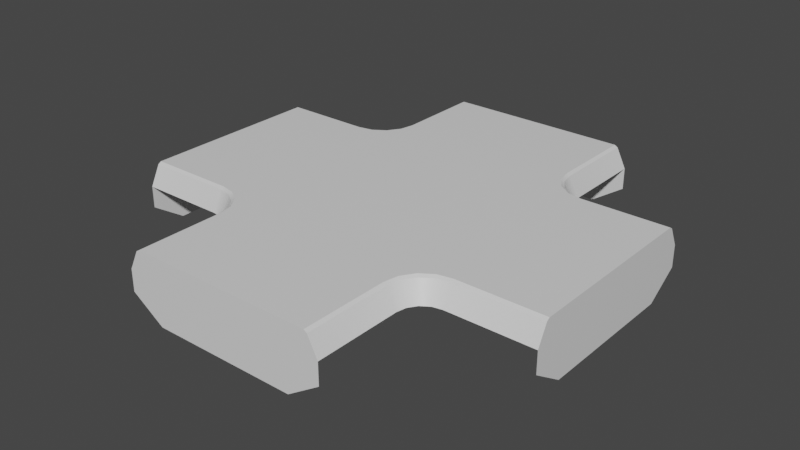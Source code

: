 # Source: Crossroads.blend  (saved by Blender 2.80.74; exported with 4.5.12 LTS)
import bpy
from mathutils import Matrix  # noqa: F401  (used for matrix-valued properties, if any)

bpy.ops.wm.read_factory_settings(use_empty=True)
scene = bpy.context.scene
scene.name = 'Scene'

# ---- collections
col_collection = bpy.data.collections.new('Collection'); scene.collection.children.link(col_collection)

# ---- materials (node trees are filled in below, after node groups)
mat_material_001 = bpy.data.materials.new('Material.001')
mat_material_001.alpha_threshold = 0.0
mat_material_001.use_transparent_shadow = False
mat_material_001.line_color = (0.0, 0.0, 0.0, 1.0)

# ---- node groups
ng_auto_smooth = bpy.data.node_groups.new('Auto Smooth', 'GeometryNodeTree')
_s = ng_auto_smooth.interface.new_socket(name='Geometry', in_out='OUTPUT', socket_type='NodeSocketGeometry')
_s = ng_auto_smooth.interface.new_socket(name='Geometry', in_out='INPUT', socket_type='NodeSocketGeometry')
_s = ng_auto_smooth.interface.new_socket(name='Angle', in_out='INPUT', socket_type='NodeSocketFloat')
_s.subtype = 'ANGLE'
_s.min_value = 0.0
_s.max_value = 3.142
ng_auto_smooth.is_modifier = True
_N = ng_auto_smooth.nodes; _L = ng_auto_smooth.links
n0 = _N.new('NodeGroupOutput'); n0.name = 'Group Output'; n0.location = (480, -100)
n1 = _N.new('NodeGroupInput'); n1.name = 'Group Input'; n1.location = (-420, -300)
n2 = _N.new('NodeGroupInput'); n2.name = 'Group Input.001'; n2.location = (-60, -100)
n3 = _N.new('GeometryNodeSetShadeSmooth'); n3.name = 'Set Shade Smooth'; n3.location = (120, -100)
n3.domain = 'EDGE'
n4 = _N.new('GeometryNodeSetShadeSmooth'); n4.name = 'Set Shade Smooth.001'; n4.location = (300, -100)
n5 = _N.new('GeometryNodeInputMeshEdgeAngle'); n5.name = 'Edge Angle'; n5.location = (-420, -220)
n6 = _N.new('GeometryNodeInputEdgeSmooth'); n6.name = 'Is Edge Smooth'; n6.location = (-60, -160)
n7 = _N.new('GeometryNodeInputShadeSmooth'); n7.name = 'Is Face Smooth'; n7.location = (-240, -340)
n8 = _N.new('FunctionNodeBooleanMath'); n8.name = 'Boolean Math'; n8.location = (-60, -220)
n9 = _N.new('FunctionNodeCompare'); n9.name = 'Compare'; n9.location = (-240, -180)
n9.operation = 'LESS_EQUAL'
_L.new(n5.outputs[0], n9.inputs[0])
_L.new(n4.outputs[0], n0.inputs[0])
_L.new(n1.outputs[1], n9.inputs[1])
_L.new(n9.outputs[0], n8.inputs[0])
_L.new(n7.outputs[0], n8.inputs[1])
_L.new(n2.outputs[0], n3.inputs[0])
_L.new(n6.outputs[0], n3.inputs[1])
_L.new(n3.outputs[0], n4.inputs[0])
_L.new(n8.outputs[0], n3.inputs[2])
n0.is_active_output = True

# ---- material node trees
mat_material_001.use_nodes = True; mat_material_001.node_tree.nodes.clear()
_N = mat_material_001.node_tree.nodes; _L = mat_material_001.node_tree.links
n0 = _N.new('ShaderNodeOutputMaterial'); n0.name = 'Material Output'; n0.location = (300, 300)
n1 = _N.new('ShaderNodeBsdfPrincipled'); n1.name = 'Principled BSDF'; n1.location = (10, 300)
n1.distribution = 'GGX'
n1.subsurface_method = 'BURLEY'
n1.inputs[2].default_value = 0.4
n1.inputs[3].default_value = 1.45
n1.inputs[27].default_value = (0.0, 0.0, 0.0, 1.0)
n1.inputs[28].default_value = 1.0
_L.new(n1.outputs[0], n0.inputs[0])
n0.is_active_output = True

# ---- world
world_world = bpy.data.worlds.new('World'); scene.world = world_world
world_world.use_nodes = True; world_world.node_tree.nodes.clear()
_N = world_world.node_tree.nodes; _L = world_world.node_tree.links
n0 = _N.new('ShaderNodeOutputWorld'); n0.name = 'World Output'; n0.location = (300, 300)
n1 = _N.new('ShaderNodeBackground'); n1.name = 'Background'; n1.location = (10, 300)
n1.inputs[0].default_value = (0.05088, 0.05088, 0.05088, 1.0)
_L.new(n1.outputs[0], n0.inputs[0])
n0.is_active_output = True
world_world.color = (0.05088, 0.05088, 0.05088)
world_world.use_sun_shadow = False
world_world.sun_shadow_jitter_overblur = 0.0

# ---- meshes
me_cube_001 = bpy.data.meshes.new('Cube.001')
me_cube_001.from_pydata([(0.5, 0.1667, 0.05), (0.5, -0.1667, 0.05), (0.5, 0.2417, 7.078e-08), (0.5, -0.2417, -5.96e-08), (0.5, -0.1667, -0.05), (0.5, 0.1667, -0.05), (0.5, 0.2417, -0.05), (0.5, -0.2417, -0.05), (0.3, -0.2417, -5.96e-08), (-0.1667, 0.5, 0.05), (-0.2417, 0.5, 7.078e-08), (0.1667, 0.5, 0.05), (0.2417, 0.5, -5.96e-08), (0.1667, 0.5, -0.05), (-0.1667, 0.5, -0.05), (-0.2417, 0.5, -0.05), (0.2417, 0.5, -0.05), (0.3, 0.2417, 7.078e-08), (-0.5, -0.1667, 0.05), (-0.5, -0.2417, 7.078e-08), (-0.5, 0.1667, 0.05), (-0.5, 0.2417, -5.96e-08), (-0.5, 0.1667, -0.05), (-0.5, -0.1667, -0.05), (-0.5, -0.2417, -0.05), (-0.5, 0.2417, -0.05), (0.1667, -0.5, 0.05), (-0.1667, -0.5, 0.05), (0.2417, -0.5, 7.078e-08), (-0.2417, -0.5, -5.96e-08), (-0.1667, -0.5, -0.05), (0.1667, -0.5, -0.05), (0.2417, -0.5, -0.05), (-0.2417, -0.5, -0.05), (-0.1667, -0.3, 0.05), (0.1667, -0.3, 0.05), (0.2417, -0.3, 7.078e-08), (-0.2417, -0.3, -5.96e-08), (-0.3, 0.1667, 0.05), (-0.3, -0.2417, 8.071e-08), (-0.3, 0.2417, -4.967e-08), (0.1667, 0.3, 0.05), (-0.1667, 0.3, 0.05), (-0.2417, 0.3, 6.085e-08), (0.2417, 0.3, -6.954e-08), (-0.1768, -0.249, 0.05), (-0.2461, -0.2777, -5.96e-08), (-0.2057, -0.2057, 0.05), (-0.2588, -0.2588, -5.96e-08), (-0.249, -0.1768, 0.05), (-0.2777, -0.2461, -5.96e-08), (-0.3, -0.1667, 0.05), (-0.249, 0.1768, 0.05), (-0.2777, 0.2461, -4.967e-08), (-0.2057, 0.2057, 0.05), (-0.2588, 0.2588, -4.967e-08), (-0.1768, 0.249, 0.05), (-0.2461, 0.2777, -4.967e-08), (0.1768, 0.249, 0.05), (0.2461, 0.2777, -6.954e-08), (0.2057, 0.2057, 0.05), (0.2588, 0.2588, -6.954e-08), (0.249, 0.1768, 0.05), (0.2777, 0.2461, -6.954e-08), (0.3, 0.1667, 0.05), (0.1768, -0.249, 0.05), (0.2461, -0.2777, 7.078e-08), (0.2057, -0.2057, 0.05), (0.2588, -0.2588, 7.078e-08), (0.249, -0.1768, 0.05), (0.2777, -0.2461, 7.078e-08), (0.3, -0.1667, 0.05), (0.5, -0.1667, -0.1), (0.5, 0.1667, -0.1), (0.1667, 0.5, -0.1), (-0.1667, 0.5, -0.1), (-0.5, 0.1667, -0.1), (-0.5, -0.1667, -0.1), (-0.1667, -0.5, -0.1), (0.1667, -0.5, -0.1), (0.5, 0.2189, 0.04552), (0.5, 0.2116, 0.05), (0.5, -0.2116, 0.05), (0.5, -0.2189, 0.04552), (-0.2189, 0.5, 0.04552), (-0.2116, 0.5, 0.05), (0.2116, 0.5, 0.05), (0.2189, 0.5, 0.04552), (-0.5, -0.2189, 0.04552), (-0.5, -0.2116, 0.05), (-0.5, 0.2116, 0.05), (-0.5, 0.2189, 0.04552), (0.2189, -0.5, 0.04552), (0.2116, -0.5, 0.05), (-0.2116, -0.5, 0.05), (-0.2189, -0.5, 0.04552), (0.2189, -0.3, 0.04552), (0.2116, -0.3, 0.05), (-0.2116, -0.3, 0.05), (-0.2189, -0.3, 0.04552), (-0.3, 0.2116, 0.05), (-0.3, 0.2189, 0.04552), (-0.2189, 0.3, 0.04552), (-0.2116, 0.3, 0.05), (0.2116, 0.3, 0.05), (0.2189, 0.3, 0.04552), (-0.2183, -0.2662, 0.05), (-0.2251, -0.269, 0.04552), (-0.2375, -0.2375, 0.05), (-0.2427, -0.2427, 0.04552), (-0.2662, -0.2183, 0.05), (-0.269, -0.2251, 0.04552), (-0.3, -0.2116, 0.05), (-0.3, -0.2189, 0.04552), (-0.2662, 0.2183, 0.05), (-0.269, 0.2251, 0.04552), (-0.2375, 0.2375, 0.05), (-0.2427, 0.2427, 0.04552), (-0.2183, 0.2662, 0.05), (-0.2251, 0.269, 0.04552), (0.2183, 0.2662, 0.05), (0.2251, 0.269, 0.04552), (0.2375, 0.2375, 0.05), (0.2427, 0.2427, 0.04552), (0.2662, 0.2183, 0.05), (0.269, 0.2251, 0.04552), (0.3, 0.2116, 0.05), (0.3, 0.2189, 0.04552), (0.2251, -0.269, 0.04552), (0.2183, -0.2662, 0.05), (0.2427, -0.2427, 0.04552), (0.2375, -0.2375, 0.05), (0.269, -0.2251, 0.04552), (0.2662, -0.2183, 0.05), (0.3, -0.2189, 0.04552), (0.3, -0.2116, 0.05)], [], [(10, 84, 85, 9, 14, 15), (4, 1, 82, 83, 3, 7), (19, 88, 89, 18, 23, 24), (11, 9, 42, 41), (18, 89, 112, 51), (21, 91, 101, 40), (94, 27, 34, 98), (27, 26, 35, 34), (0, 81, 126, 64), (1, 0, 64, 71), (82, 1, 71, 135), (30, 27, 94, 95, 29, 33), (96, 36, 66, 128), (26, 93, 97, 35), (20, 18, 51, 38), (28, 92, 93, 26, 31, 32), (22, 20, 90, 91, 21, 25), (13, 11, 86, 87, 12, 16), (12, 87, 105, 44), (9, 85, 103, 42), (40, 101, 115, 53), (98, 34, 45, 106), (106, 45, 47, 108), (48, 109, 111, 50), (108, 47, 49, 110), (50, 111, 113, 39), (110, 49, 51, 112), (53, 115, 117, 55), (57, 119, 102, 43), (100, 38, 52, 114), (55, 117, 119, 57), (114, 52, 54, 116), (59, 121, 123, 61), (116, 54, 56, 118), (44, 105, 121, 59), (118, 56, 42, 103), (104, 41, 58, 120), (46, 107, 109, 48), (61, 123, 125, 63), (120, 58, 60, 122), (122, 60, 62, 124), (63, 125, 127, 17), (124, 62, 64, 126), (65, 129, 131, 67), (35, 97, 129, 65), (37, 99, 107, 46), (67, 131, 133, 69), (128, 66, 68, 130), (69, 133, 135, 71), (130, 68, 70, 132), (132, 70, 8, 134), (92, 28, 36, 96), (29, 95, 99, 37), (27, 30, 31, 26), (88, 19, 39, 113), (90, 20, 38, 100), (20, 22, 23, 18), (84, 10, 43, 102), (86, 11, 41, 104), (11, 13, 14, 9), (80, 2, 17, 127), (3, 83, 134, 8), (1, 4, 5, 0), (14, 75, 15), (4, 7, 72), (30, 33, 78), (22, 25, 76), (5, 4, 72, 73), (13, 16, 74), (14, 13, 74, 75), (23, 22, 76, 77), (5, 73, 6), (31, 30, 78, 79), (31, 79, 32), (23, 77, 24), (35, 41, 42, 34), (45, 34, 42, 56, 54, 52, 38, 51, 49, 47), (60, 58, 41, 35, 65, 67, 69, 71, 64, 62), (101, 91, 90, 100), (94, 98, 99, 95), (92, 96, 97, 93), (86, 104, 105, 87), (84, 102, 103, 85), (107, 99, 98, 106), (106, 108, 109, 107), (108, 110, 111, 109), (110, 112, 113, 111), (115, 101, 100, 114), (117, 115, 114, 116), (119, 117, 116, 118), (104, 120, 121, 105), (123, 121, 120, 122), (122, 124, 125, 123), (124, 126, 127, 125), (129, 97, 96, 128), (131, 129, 128, 130), (133, 131, 130, 132), (132, 134, 135, 133), (80, 127, 126, 81), (134, 83, 82, 135), (112, 89, 88, 113), (102, 119, 118, 103), (2, 80, 81, 0, 5, 6)])
me_cube_001.polygons.foreach_set('use_smooth', [0, 0, 0, 0, 1, 1, 1, 0, 1, 0, 1, 0, 1, 1, 0, 0, 0, 0, 1, 1, 1, 1, 1, 1, 1, 1, 1, 1, 1, 1, 1, 1, 1, 1, 1, 1, 1, 1, 1, 1, 1, 1, 1, 1, 1, 1, 1, 1, 1, 1, 1, 1, 1, 0, 1, 1, 0, 1, 1, 0, 1, 1, 0, 0, 0, 0, 0, 0, 0, 0, 0, 0, 0, 0, 0, 0, 1, 1, 1, 1, 1, 1, 1, 1, 1, 1, 1, 1, 1, 1, 1, 1, 1, 1, 1, 1, 1, 1, 1, 1, 1, 1, 0])
_k = set([(0, 64), (0, 81), (1, 71), (1, 82), (2, 17), (2, 80), (3, 8), (3, 83), (8, 70), (9, 42), (9, 85), (10, 43), (10, 84), (11, 41), (11, 86), (12, 44), (12, 87), (17, 63), (18, 51), (18, 89), (19, 39), (19, 88), (20, 38), (20, 90), (21, 40), (21, 91), (26, 35), (26, 93), (27, 34), (27, 94), (28, 36), (28, 92), (29, 37), (29, 95), (36, 66), (37, 46), (39, 50), (40, 53), (43, 57), (44, 59), (46, 48), (48, 50), (53, 55), (55, 57), (59, 61), (61, 63), (66, 68), (68, 70), (80, 81), (80, 127), (81, 126), (82, 83), (82, 135), (83, 134), (84, 85), (84, 102), (85, 103), (86, 87), (86, 104), (87, 105), (88, 89), (88, 113), (89, 112), (90, 91), (90, 100), (91, 101), (92, 93), (92, 96), (93, 97), (94, 95), (94, 98), (95, 99), (96, 128), (97, 129), (98, 106), (99, 107), (100, 114), (101, 115), (102, 119), (103, 118), (104, 120), (105, 121), (106, 108), (107, 109), (108, 110), (109, 111), (110, 112), (111, 113), (114, 116), (115, 117), (116, 118), (117, 119), (120, 122), (121, 123), (122, 124), (123, 125), (124, 126), (125, 127), (128, 130), (129, 131), (130, 132), (131, 133), (132, 134), (133, 135)])
me_cube_001.attributes.new('sharp_edge', 'BOOLEAN', 'EDGE').data.foreach_set('value', [ (min(e.vertices), max(e.vertices)) in _k for e in me_cube_001.edges])
_uv = me_cube_001.uv_layers.new(name='UVMap')
_uv.uv.foreach_set('vector', [0.0259, 0.9702, 0.02585, 0.9703, 0.02584, 0.9703, 0.0258, 0.9703, 0.02581, 0.9701, 0.02591, 0.9701, 0.02495, 0.971, 0.02507, 0.971, 0.02507, 0.971, 0.02506, 0.971, 0.02502, 0.9711, 0.02496, 0.9711, 0.02619, 0.9711, 0.02614, 0.971, 0.02614, 0.971, 0.02614, 0.971, 0.02626, 0.971, 0.02625, 0.9711, 0.6667, 1.0, 0.3333, 1.0, 0.3333, 0.8, 0.6667, 0.8, 0.02934, 0.9715, 0.02935, 0.9716, 0.02873, 0.9716, 0.02872, 0.9714, 0.02956, 0.9697, 0.0294, 0.9699, 0.02877, 0.9698, 0.02883, 0.9696, 0.0283, 0.9727, 0.02817, 0.9726, 0.02815, 0.972, 0.02834, 0.972, 0.3333, 0.0, 0.6667, 0.0, 0.6667, 0.2, 0.3333, 0.2, 0.0256, 0.97, 0.02559, 0.9699, 0.0262, 0.9699, 0.02622, 0.97, 1.0, 0.3333, 1.0, 0.6667, 0.8, 0.6667, 0.8, 0.3333, 0.02555, 0.9716, 0.02557, 0.9715, 0.02619, 0.9715, 0.02617, 0.9716, 0.0258, 0.9714, 0.0258, 0.9713, 0.02584, 0.9713, 0.02585, 0.9713, 0.02589, 0.9714, 0.0259, 0.9714, 0.0265, 0.972, 0.0263, 0.9721, 0.02628, 0.972, 0.02646, 0.9719, 0.02674, 0.9726, 0.02662, 0.9726, 0.02654, 0.972, 0.02671, 0.972, 0.0, 0.6667, 0.0, 0.3333, 0.2, 0.3333, 0.2, 0.6667, 0.02531, 0.9714, 0.02536, 0.9713, 0.02537, 0.9713, 0.02541, 0.9713, 0.0254, 0.9714, 0.0253, 0.9714, 0.02626, 0.9706, 0.02614, 0.9706, 0.02614, 0.9706, 0.02615, 0.9705, 0.02619, 0.9705, 0.02626, 0.9705, 0.02541, 0.9701, 0.02541, 0.9703, 0.02538, 0.9703, 0.02537, 0.9703, 0.02532, 0.9702, 0.02532, 0.9701, 0.02646, 0.9687, 0.02662, 0.9688, 0.02655, 0.9695, 0.02633, 0.9694, 0.0282, 0.9689, 0.02832, 0.9689, 0.02839, 0.9695, 0.02821, 0.9695, 0.02883, 0.9696, 0.02877, 0.9698, 0.02865, 0.9698, 0.02875, 0.9696, 0.02834, 0.972, 0.02815, 0.972, 0.02822, 0.9718, 0.02839, 0.9719, 0.02839, 0.9719, 0.02822, 0.9718, 0.02835, 0.9716, 0.02848, 0.9718, 0.02866, 0.9719, 0.02851, 0.9718, 0.02862, 0.9717, 0.02872, 0.9719, 0.02848, 0.9718, 0.02835, 0.9716, 0.02852, 0.9715, 0.0286, 0.9717, 0.02872, 0.9719, 0.02862, 0.9717, 0.02874, 0.9717, 0.0288, 0.9719, 0.0286, 0.9717, 0.02852, 0.9715, 0.02872, 0.9714, 0.02873, 0.9716, 0.02875, 0.9696, 0.02865, 0.9698, 0.02854, 0.9697, 0.02869, 0.9695, 0.02865, 0.9695, 0.02846, 0.9696, 0.02843, 0.9695, 0.02862, 0.9694, 0.02876, 0.9699, 0.02874, 0.97, 0.02855, 0.97, 0.02863, 0.9698, 0.02869, 0.9695, 0.02854, 0.9697, 0.02846, 0.9696, 0.02865, 0.9695, 0.02863, 0.9698, 0.02855, 0.97, 0.02839, 0.9699, 0.02851, 0.9697, 0.02631, 0.9695, 0.02651, 0.9696, 0.02643, 0.9697, 0.02627, 0.9696, 0.02851, 0.9697, 0.02839, 0.9699, 0.02827, 0.9697, 0.02843, 0.9696, 0.02633, 0.9694, 0.02655, 0.9695, 0.02651, 0.9696, 0.02631, 0.9695, 0.02843, 0.9696, 0.02827, 0.9697, 0.02821, 0.9695, 0.02839, 0.9695, 0.02659, 0.9695, 0.02677, 0.9695, 0.02671, 0.9697, 0.02654, 0.9696, 0.02862, 0.972, 0.02842, 0.9719, 0.02851, 0.9718, 0.02866, 0.9719, 0.02627, 0.9696, 0.02643, 0.9697, 0.02632, 0.9698, 0.02621, 0.9696, 0.02654, 0.9696, 0.02671, 0.9697, 0.02659, 0.9699, 0.02646, 0.9697, 0.02646, 0.9697, 0.02659, 0.9699, 0.02642, 0.97, 0.02634, 0.9698, 0.02621, 0.9696, 0.02632, 0.9698, 0.0262, 0.9698, 0.02613, 0.9696, 0.02634, 0.9698, 0.02642, 0.97, 0.02622, 0.97, 0.0262, 0.9699, 0.02666, 0.9718, 0.0265, 0.9719, 0.02641, 0.9718, 0.02654, 0.9716, 0.02671, 0.972, 0.02654, 0.972, 0.0265, 0.9719, 0.02666, 0.9718, 0.0286, 0.9721, 0.02838, 0.972, 0.02842, 0.9719, 0.02862, 0.972, 0.02654, 0.9716, 0.02641, 0.9718, 0.0263, 0.9717, 0.02638, 0.9715, 0.02646, 0.9719, 0.02628, 0.972, 0.02624, 0.9719, 0.02638, 0.9718, 0.02638, 0.9715, 0.0263, 0.9717, 0.02617, 0.9716, 0.02619, 0.9715, 0.02638, 0.9718, 0.02624, 0.9719, 0.02618, 0.9719, 0.02628, 0.9717, 0.02628, 0.9717, 0.02618, 0.9719, 0.0261, 0.9719, 0.02616, 0.9717, 0.02659, 0.9726, 0.02641, 0.9728, 0.0263, 0.9721, 0.0265, 0.972, 0.02849, 0.9728, 0.02833, 0.9727, 0.02838, 0.972, 0.0286, 0.9721, 0.401, 0.9375, 0.401, 0.9376, 0.4006, 0.9376, 0.4006, 0.9375, 0.02937, 0.9716, 0.02954, 0.9718, 0.0288, 0.9719, 0.02874, 0.9717, 0.02939, 0.9699, 0.02937, 0.97, 0.02874, 0.97, 0.02876, 0.9699, 0.4013, 0.9368, 0.4015, 0.9368, 0.4015, 0.9372, 0.4013, 0.9372, 0.02835, 0.9689, 0.02853, 0.9687, 0.02862, 0.9694, 0.02843, 0.9695, 0.02665, 0.9688, 0.02677, 0.9689, 0.02677, 0.9695, 0.02659, 0.9695, 0.4007, 0.9365, 0.4006, 0.9364, 0.401, 0.9364, 0.401, 0.9365, 0.02557, 0.9699, 0.02541, 0.9697, 0.02613, 0.9696, 0.0262, 0.9698, 0.02538, 0.9718, 0.02554, 0.9716, 0.02616, 0.9717, 0.0261, 0.9719, 0.4003, 0.9372, 0.4002, 0.9372, 0.4002, 0.9368, 0.4003, 0.9368, 0.0299, 0.9702, 0.0299, 0.9702, 0.02591, 0.9701, 0.02908, 0.971, 0.02496, 0.9711, 0.02908, 0.971, 0.02989, 0.9715, 0.0259, 0.9714, 0.02989, 0.9715, 0.03032, 0.9707, 0.02626, 0.9705, 0.03032, 0.9707, 0.02908, 0.9707, 0.02908, 0.971, 0.02908, 0.971, 0.02908, 0.9707, 0.02951, 0.9702, 0.02532, 0.9701, 0.02951, 0.9702, 0.0299, 0.9702, 0.02951, 0.9702, 0.02951, 0.9702, 0.0299, 0.9702, 0.03032, 0.971, 0.03032, 0.9707, 0.03032, 0.9707, 0.03032, 0.971, 0.02908, 0.9707, 0.02908, 0.9707, 0.02496, 0.9705, 0.0295, 0.9715, 0.02989, 0.9715, 0.02989, 0.9715, 0.0295, 0.9715, 0.0295, 0.9715, 0.0295, 0.9715, 0.0253, 0.9714, 0.03032, 0.971, 0.03032, 0.971, 0.02625, 0.9711, 0.6667, 0.2, 0.6667, 0.8, 0.3333, 0.8, 0.3333, 0.2, 0.3233, 0.2511, 0.3333, 0.2, 0.3333, 0.8, 0.3233, 0.7489, 0.2944, 0.7056, 0.2511, 0.6767, 0.2, 0.6667, 0.2, 0.3333, 0.2511, 0.3233, 0.2944, 0.2944, 0.7056, 0.7056, 0.6767, 0.7489, 0.6667, 0.8, 0.6667, 0.2, 0.6767, 0.2511, 0.7056, 0.2944, 0.7489, 0.3233, 0.8, 0.3333, 0.8, 0.6667, 0.7489, 0.6767, 0.02877, 0.9698, 0.0294, 0.9699, 0.02939, 0.9699, 0.02876, 0.9699, 0.0283, 0.9727, 0.02834, 0.972, 0.02838, 0.972, 0.02833, 0.9727, 0.02659, 0.9726, 0.0265, 0.972, 0.02654, 0.972, 0.02662, 0.9726, 0.02665, 0.9688, 0.02659, 0.9695, 0.02655, 0.9695, 0.02662, 0.9688, 0.02835, 0.9689, 0.02843, 0.9695, 0.02839, 0.9695, 0.02832, 0.9689, 0.02842, 0.9719, 0.02838, 0.972, 0.02834, 0.972, 0.02839, 0.9719, 0.02839, 0.9719, 0.02848, 0.9718, 0.02851, 0.9718, 0.02842, 0.9719, 0.02848, 0.9718, 0.0286, 0.9717, 0.02862, 0.9717, 0.02851, 0.9718, 0.0286, 0.9717, 0.02873, 0.9716, 0.02874, 0.9717, 0.02862, 0.9717, 0.02865, 0.9698, 0.02877, 0.9698, 0.02876, 0.9699, 0.02863, 0.9698, 0.02854, 0.9697, 0.02865, 0.9698, 0.02863, 0.9698, 0.02851, 0.9697, 0.02846, 0.9696, 0.02854, 0.9697, 0.02851, 0.9697, 0.02843, 0.9696, 0.02659, 0.9695, 0.02654, 0.9696, 0.02651, 0.9696, 0.02655, 0.9695, 0.02643, 0.9697, 0.02651, 0.9696, 0.02654, 0.9696, 0.02646, 0.9697, 0.02646, 0.9697, 0.02634, 0.9698, 0.02632, 0.9698, 0.02643, 0.9697, 0.02634, 0.9698, 0.0262, 0.9699, 0.0262, 0.9698, 0.02632, 0.9698, 0.0265, 0.9719, 0.02654, 0.972, 0.0265, 0.972, 0.02646, 0.9719, 0.02641, 0.9718, 0.0265, 0.9719, 0.02646, 0.9719, 0.02638, 0.9718, 0.0263, 0.9717, 0.02641, 0.9718, 0.02638, 0.9718, 0.02628, 0.9717, 0.02628, 0.9717, 0.02616, 0.9717, 0.02617, 0.9716, 0.0263, 0.9717, 0.02557, 0.9699, 0.0262, 0.9698, 0.0262, 0.9699, 0.02559, 0.9699, 0.02616, 0.9717, 0.02554, 0.9716, 0.02555, 0.9716, 0.02617, 0.9716, 0.02873, 0.9716, 0.02935, 0.9716, 0.02937, 0.9716, 0.02874, 0.9717, 0.02843, 0.9695, 0.02846, 0.9696, 0.02843, 0.9696, 0.02839, 0.9695, 0.02503, 0.9705, 0.02508, 0.9705, 0.02508, 0.9706, 0.02507, 0.9706, 0.02496, 0.9706, 0.02496, 0.9705])
me_cube_001.materials.append(mat_material_001)
me_cube_001.use_remesh_preserve_volume = False
me_cube_001.use_remesh_preserve_attributes = False
me_cube_001.use_mirror_vertex_groups = False
me_cube_001.update()

# ---- objects
ob_side = bpy.data.objects.new('Side', me_cube_001)

# ---- transforms, parenting, visibility, modifiers, constraints
ob_side.location = (0.0, 0.0, 0.0)
ob_side.lock_rotations_4d = False
ob_side.empty_display_type = 'ARROWS'
ob_side.lineart.crease_threshold = 0.0
_m = ob_side.modifiers.new('Auto Smooth', 'NODES')
_m.node_group = ng_auto_smooth
_gi = [s.identifier for s in ng_auto_smooth.interface.items_tree if s.item_type == 'SOCKET' and s.in_out == 'INPUT']
_m[_gi[1]] = 3.142  # Angle

# ---- collection membership
col_collection.objects.link(ob_side)

# ---- scene / render settings (as saved in the file)
scene.frame_start = 1; scene.frame_end = 250; scene.frame_set(1)
scene.render.engine = 'BLENDER_EEVEE_NEXT'
scene.cycles.use_denoising = False
scene.cycles.samples = 128
scene.cycles.sampling_pattern = 'TABULATED_SOBOL'
scene.cycles.use_adaptive_sampling = False
scene.cycles.use_light_tree = False
scene.view_settings.view_transform = 'Filmic'
bpy.context.view_layer.update()

# ---- added for rendering (the .blend has no active camera and no usable light): camera, sun
cam_auto = bpy.data.cameras.new('AutoCamera')
cam_auto.lens = 50.0
cam_auto.sensor_width = 36.0
cam_auto.clip_end = 1000.0
ob_auto_camera = bpy.data.objects.new('AutoCamera', cam_auto)
scene.collection.objects.link(ob_auto_camera)
ob_auto_camera.location = (1.3158, -1.57897, 1.02764)
ob_auto_camera.rotation_euler = (1.09748, -7.21219e-08, 0.694738)
scene.camera = ob_auto_camera
light_auto_sun = bpy.data.lights.new('AutoSun', 'SUN')
light_auto_sun.energy = 3.0
light_auto_sun.angle = 0.0523599
ob_auto_sun = bpy.data.objects.new('AutoSun', light_auto_sun)
scene.collection.objects.link(ob_auto_sun)
ob_auto_sun.rotation_euler = (0.872665, 0.174533, 0.523599)
bpy.context.view_layer.update()

